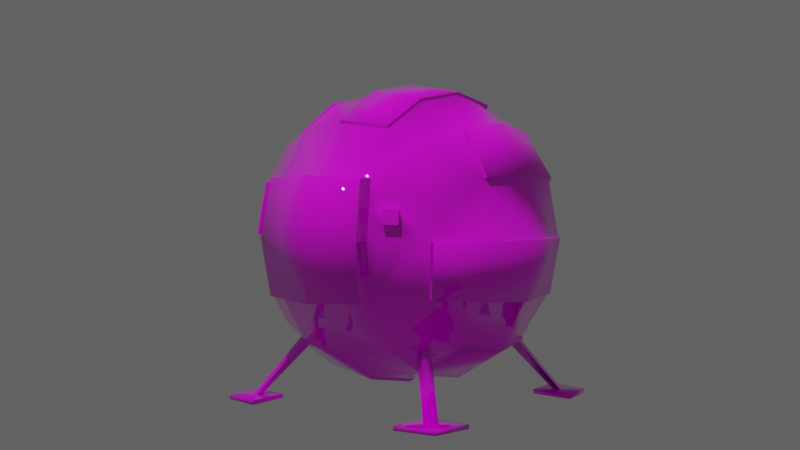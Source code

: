 # Source: airlock.blend  (saved by Blender 2.93.21; exported with 4.5.12 LTS)
import bpy
from mathutils import Matrix  # noqa: F401  (used for matrix-valued properties, if any)

bpy.ops.wm.read_factory_settings(use_empty=True)
scene = bpy.context.scene
scene.name = 'Scene'

# ---- collections
col_collection = bpy.data.collections.new('Collection'); scene.collection.children.link(col_collection)

# ---- images (referenced by path relative to the original .blend; pixels are not part of the script)
import os
ASSET_DIR = os.environ.get("B2B_ASSET_DIR", "")  # directory of the original .blend (textures are referenced by path, not embedded)
HERE = os.path.dirname(os.path.abspath(__file__))  # packed textures are extracted next to this script under _unpacked/

def load_image(name, relpath, width, height, colorspace="sRGB"):
    """Load a texture the original file referenced (path relative to the .blend, or extracted next to this script)."""
    p = next((c for c in (os.path.join(HERE, relpath), os.path.join(ASSET_DIR, relpath)) if relpath and os.path.exists(c)), "")
    if p:
        img = bpy.data.images.load(p, check_existing=True)
        img.name = name
    else:  # same state as the original file: an image datablock whose file is absent (Cycles renders it pink)
        img = bpy.data.images.new(name, width, height)
        img.source = "FILE"
        img.filepath = "//" + (relpath or name)
    img.colorspace_settings.name = colorspace
    return img
img_airlock = load_image('Airlock', 'Airlock.png', 1024, 1024, 'sRGB')
img_airlock_shine_png = load_image('Airlock-shine.png', 'Airlock-shine.png', 1024, 1024, 'sRGB')
img_airlock_normal_png = load_image('Airlock-normal.png', 'Airlock-normal.png', 1024, 1024, 'sRGB')

# ---- materials (node trees are filled in below, after node groups)
mat_material = bpy.data.materials.new('Material')
mat_material.alpha_threshold = 0.0
mat_material.use_transparent_shadow = False
mat_material.line_color = (0.0, 0.0, 0.0, 1.0)

# ---- material node trees
mat_material.use_nodes = True; mat_material.node_tree.nodes.clear()
_N = mat_material.node_tree.nodes; _L = mat_material.node_tree.links
n0 = _N.new('ShaderNodeTexImage'); n0.name = 'Image Texture'; n0.location = (-418, 428)
n0.image = img_airlock
n1 = _N.new('ShaderNodeTexImage'); n1.name = 'Image Texture.003'; n1.location = (-700, 195)
n1.image = img_airlock_shine_png
n2 = _N.new('ShaderNodeOutputMaterial'); n2.name = 'Material Output'; n2.location = (859, 396)
n3 = _N.new('ShaderNodeBsdfPrincipled'); n3.name = 'Principled BSDF'; n3.location = (569, 396)
n3.distribution = 'GGX'
n3.subsurface_method = 'BURLEY'
n3.inputs[3].default_value = 1.45
n3.inputs[27].default_value = (0.0, 0.0, 0.0, 1.0)
n3.inputs[28].default_value = 1.0
n4 = _N.new('ShaderNodeNormalMap'); n4.name = 'Normal Map'; n4.location = (374, -237)
n4.inputs[0].default_value = 0.1
n5 = _N.new('ShaderNodeTexImage'); n5.name = 'Image Texture.004'; n5.location = (68, -142)
n5.image = img_airlock_normal_png
n6 = _N.new('ShaderNodeVectorMath'); n6.name = 'Vector Math.001'; n6.location = (-65, 238)
n6.operation = 'MULTIPLY'
n6.inputs[1].default_value = (-0.2, -0.2, -0.2)
n7 = _N.new('ShaderNodeVectorMath'); n7.name = 'Vector Math'; n7.location = (-248, 0)
n7.operation = 'MULTIPLY'
n7.inputs[1].default_value = (1.0, 1.0, 1.0)
_L.new(n3.outputs[0], n2.inputs[0])
_L.new(n0.outputs[0], n3.inputs[0])
_L.new(n5.outputs[0], n4.inputs[1])
_L.new(n4.outputs[0], n3.inputs[5])
_L.new(n1.outputs[0], n7.inputs[0])
_L.new(n1.outputs[0], n6.inputs[0])
_L.new(n7.outputs[0], n3.inputs[13])
_L.new(n6.outputs[0], n3.inputs[2])
n2.is_active_output = True

# ---- world
world_world = bpy.data.worlds.new('World'); scene.world = world_world
world_world.use_nodes = True; world_world.node_tree.nodes.clear()
_N = world_world.node_tree.nodes; _L = world_world.node_tree.links
n0 = _N.new('ShaderNodeOutputWorld'); n0.name = 'World Output'; n0.location = (300, 300)
n1 = _N.new('ShaderNodeBackground'); n1.name = 'Background'; n1.location = (10, 300)
n1.inputs[0].default_value = (0.0985, 0.0985, 0.0985, 1.0)
_L.new(n1.outputs[0], n0.inputs[0])
n0.is_active_output = True
world_world.color = (0.05088, 0.05088, 0.05088)
world_world.use_sun_shadow = False
world_world.sun_shadow_jitter_overblur = 0.0

# ---- cameras
cam_camera = bpy.data.cameras.new('Camera')
cam_camera.clip_end = 100.0
cam_camera.ortho_scale = 7.314

# ---- lights
light_light = bpy.data.lights.new('Light', 'POINT')
light_light.transmission_factor = 0.0
light_light.energy = 1000.0
light_light.shadow_soft_size = 0.1
light_light.shadow_maximum_resolution = 0.006
light_light.use_absolute_resolution = True

# ---- meshes
me_cube = bpy.data.meshes.new('Cube')
me_cube.from_pydata([(0.5899, 0.5899, 0.5899), (0.5899, 0.5899, -0.5899), (0.5899, -0.5899, 0.5899), (0.5899, -0.5899, -0.5899), (-0.5899, 0.5899, 0.5899), (-0.5899, 0.5899, -0.5899), (-0.5899, -0.5899, 0.5899), (-0.5899, -0.5899, -0.5899), (-0.676, 0.35, -0.676), (-0.7192, 3.725e-09, -0.7192), (-0.676, -0.35, -0.676), (0.35, 0.676, -0.676), (3.725e-09, 0.7192, -0.7192), (-0.35, 0.676, -0.676), (0.676, 0.676, 0.35), (0.7192, 0.7192, 1.863e-09), (0.676, 0.676, -0.35), (-0.676, -0.676, -0.35), (-0.7192, -0.7192, 1.863e-09), (-0.676, -0.676, 0.35), (0.676, -0.676, 0.35), (0.7192, -0.7192, 1.863e-09), (0.676, -0.676, -0.35), (-0.676, 0.676, 0.35), (-0.7192, 0.7192, 1.863e-09), (-0.676, 0.676, -0.35), (0.35, -0.676, 0.676), (-2.794e-09, -0.7192, 0.7192), (-0.35, -0.676, 0.676), (0.676, 0.35, 0.676), (0.7192, -3.725e-09, 0.7192), (0.676, -0.35, 0.676), (-0.35, -0.676, -0.676), (0.0, -0.7192, -0.7192), (0.35, -0.676, -0.676), (-0.676, -0.35, 0.676), (-0.7192, 3.725e-09, 0.7192), (-0.676, 0.35, 0.676), (-0.35, 0.676, 0.676), (1.863e-09, 0.7192, 0.7192), (0.35, 0.676, 0.676), (0.676, -0.35, -0.676), (0.7192, 9.313e-10, -0.7192), (0.676, 0.35, -0.676), (0.373, 0.373, 0.8601), (8.382e-09, 0.3931, 0.9224), (-0.373, 0.373, 0.8601), (0.3931, -1.304e-08, 0.9224), (0.0, 9.313e-10, 0.9905), (-0.3931, 5.588e-09, 0.9224), (0.373, -0.373, 0.8601), (-1.49e-08, -0.3931, 0.9224), (-0.373, -0.373, 0.8601), (0.373, -0.8601, -0.373), (0.3931, -0.9224, -8.382e-09), (0.373, -0.8601, 0.373), (-1.304e-08, -0.9224, -0.3931), (9.313e-10, -0.9905, 0.0), (5.588e-09, -0.9224, 0.3931), (-0.373, -0.8601, -0.373), (-0.3931, -0.9224, 1.49e-08), (-0.373, -0.8601, 0.373), (-0.8601, -0.373, -0.373), (-0.9224, -0.3931, -8.382e-09), (-0.8601, -0.373, 0.373), (-0.9224, 1.304e-08, -0.3931), (-0.9905, 6.519e-09, 0.0), (-0.9224, -5.588e-09, 0.3931), (-0.8601, 0.373, -0.373), (-0.9224, 0.3931, 1.49e-08), (-0.8601, 0.373, 0.373), (-0.373, 0.373, -0.8601), (2.794e-09, 0.3931, -0.9224), (0.373, 0.373, -0.8601), (-0.3931, -1.676e-08, -0.9224), (1.49e-08, 9.313e-10, -0.9905), (0.3931, 5.588e-09, -0.9224), (-0.373, -0.373, -0.8601), (1.863e-08, -0.3931, -0.9224), (0.373, -0.373, -0.8601), (0.8601, 0.373, -0.373), (0.9224, 0.3931, -4.657e-09), (0.8601, 0.373, 0.373), (0.9224, -9.313e-09, -0.3931), (0.6796, -0.6953, 0.3535), (0.9224, 5.588e-09, 0.3931), (0.8601, -0.373, -0.373), (0.9224, -0.3931, 1.863e-08), (0.8601, -0.373, 0.373), (-0.373, 0.8601, -0.373), (-0.3931, 0.9224, -8.382e-09), (-0.373, 0.8601, 0.373), (9.313e-09, 0.9224, -0.3931), (6.519e-09, 0.9905, 0.0), (-5.588e-09, 0.9224, 0.3931), (0.373, 0.8601, -0.373), (0.3931, 0.9224, 1.49e-08), (0.373, 0.8601, 0.373), (0.9601, 0.373, -0.373), (1.022, 0.3931, 1.867e-09), (0.9601, 0.373, 0.373), (1.022, -1.545e-08, -0.3931), (1.09, -5.209e-09, 2.142e-08), (1.022, -5.519e-10, 0.3931), (0.9601, -0.373, -0.373), (1.022, -0.3931, 2.515e-08), (0.9601, -0.373, 0.373), (0.7228, -0.7385, 0.003532), (0.3967, -0.9418, 0.003532), (0.3766, -0.8794, 0.3766), (0.003631, -1.01, 0.003532), (0.003631, -0.9418, 0.3966), (-0.3894, -0.9418, 0.003532), (-0.3694, -0.8794, 0.3766), (0.3468, -0.6864, 0.6927), (-0.00323, -0.7296, 0.736), (-0.3532, -0.6864, 0.6927), (-0.5932, -0.6004, 0.6067), (-0.6792, -0.3604, 0.6927), (0.3698, -0.3835, 0.8769), (-0.00323, -0.4035, 0.9392), (-0.3762, -0.3835, 0.8769), (0.6796, 0.3535, 0.6953), (0.7228, 0.003532, 0.7385), (0.3766, 0.3766, 0.8794), (0.003631, 0.3966, 0.9418), (-0.3694, 0.3766, 0.8794), (0.3967, 0.003532, 0.9418), (0.003631, 0.003532, 1.01), (-0.3894, 0.003532, 0.9418), (-0.5932, 0.6067, 0.6004), (-0.6792, 0.6927, 0.3604), (-0.3532, 0.6927, 0.6864), (-0.00323, 0.736, 0.7296), (0.3468, 0.6927, 0.6864), (-0.3762, 0.8769, 0.3835), (-0.00323, 0.9392, 0.4035), (0.3698, 0.8769, 0.3835), (0.7228, 0.7385, -0.003532), (0.6796, 0.6953, -0.3535), (-0.3694, 0.8794, -0.3766), (-0.3894, 0.9418, -0.003532), (0.003631, 0.9418, -0.3966), (0.003631, 1.01, -0.003532), (0.3766, 0.8794, -0.3766), (0.3967, 0.9418, -0.003532), (0.3468, 0.6864, -0.6927), (-0.00323, 0.7296, -0.736), (-0.3532, 0.6864, -0.6927), (-0.3762, 0.3835, -0.8769), (-0.00323, 0.4035, -0.9392), (0.3698, 0.3835, -0.8769), (0.6796, -0.3535, -0.6953), (0.7228, -0.003532, -0.7385), (-0.3894, -0.003532, -0.9418), (0.003631, -0.003532, -1.01), (0.3967, -0.003532, -0.9418), (-0.3694, -0.3766, -0.8794), (0.003631, -0.3966, -0.9418), (0.3766, -0.3766, -0.8794), (-0.8239, -0.3931, -0.01722), (-0.7616, -0.373, 0.3558), (-0.892, 4.251e-09, -0.01722), (-0.8239, -7.856e-09, 0.3758), (-0.8239, 0.3931, -0.01722), (-0.7616, 0.373, 0.3558), (-0.9097, -0.5837, -1.084), (-0.8579, -0.8579, -1.084), (-0.5837, -0.9097, -1.084), (-0.6067, -0.6067, -1.084), (0.4724, -0.4724, -0.7324), (0.533, -0.4678, -0.6956), (0.5158, -0.5158, -0.6784), (0.4678, -0.533, -0.6956), (-0.5899, -0.5899, -0.5899), (-0.676, -0.676, -0.35), (-0.35, -0.676, -0.676), (0.0, -0.7192, -0.7192), (0.35, -0.676, -0.676), (0.373, -0.8601, -0.373), (-1.304e-08, -0.9224, -0.3931), (-0.373, -0.8601, -0.373), (-0.5932, -0.6067, -0.6004), (-0.6792, -0.6927, -0.3604), (-0.3532, -0.6927, -0.6864), (-0.00323, -0.736, -0.7296), (0.3468, -0.6927, -0.6864), (0.3698, -0.8769, -0.3835), (-0.00323, -0.9392, -0.4035), (-0.3762, -0.8769, -0.3835), (0.7494, -0.7494, -1.076), (0.7667, -0.7015, -1.076), (0.7015, -0.7667, -1.076), (0.7061, -0.7061, -1.076), (0.8646, -0.856, -1.075), (0.9063, -0.5865, -1.076), (0.5865, -0.9063, -1.076), (0.609, -0.609, -1.076), (0.8646, -0.856, -1.106), (0.9063, -0.5865, -1.106), (0.5865, -0.9063, -1.106), (0.609, -0.609, -1.106), (-0.4724, -0.4724, -0.7324), (-0.533, -0.4678, -0.6956), (-0.5158, -0.5158, -0.6784), (-0.4678, -0.533, -0.6956), (-0.7494, -0.7494, -1.076), (-0.7667, -0.7015, -1.076), (-0.7015, -0.7667, -1.076), (-0.7061, -0.7061, -1.076), (-0.856, -0.856, -1.075), (-0.9063, -0.5865, -1.076), (-0.5865, -0.9063, -1.076), (-0.609, -0.609, -1.076), (-0.856, -0.856, -1.106), (-0.9063, -0.5865, -1.106), (-0.5865, -0.9063, -1.106), (-0.609, -0.609, -1.106), (0.5899, 0.5899, -0.5899), (-0.5899, 0.5899, -0.5899), (-0.676, 0.35, -0.676), (-0.35, 0.676, -0.676), (0.35, 0.676, -0.676), (0.676, 0.35, -0.676), (-0.373, 0.373, -0.8601), (0.373, 0.373, -0.8601), (0.4724, 0.4724, -0.7324), (0.533, 0.4678, -0.6956), (0.5158, 0.5158, -0.6784), (0.4678, 0.533, -0.6956), (-0.5899, 0.5899, -0.5899), (-0.35, 0.676, -0.676), (0.7494, 0.7494, -1.076), (0.7667, 0.7015, -1.076), (0.7015, 0.7667, -1.076), (0.7061, 0.7061, -1.076), (0.8646, 0.8646, -1.075), (0.9063, 0.5865, -1.076), (0.5865, 0.9063, -1.076), (0.609, 0.609, -1.076), (0.8646, 0.8646, -1.106), (0.9063, 0.5865, -1.106), (0.5865, 0.9063, -1.106), (0.609, 0.609, -1.106), (-0.4724, 0.4724, -0.7324), (-0.533, 0.4678, -0.6956), (-0.5158, 0.5158, -0.6784), (-0.4678, 0.533, -0.6956), (-0.7494, 0.7494, -1.076), (-0.7667, 0.7015, -1.076), (-0.7015, 0.7667, -1.076), (-0.7061, 0.7061, -1.076), (-0.856, 0.8646, -1.075), (-0.9063, 0.5865, -1.076), (-0.5865, 0.9063, -1.076), (-0.609, 0.609, -1.076), (-0.856, 0.8646, -1.106), (-0.9063, 0.5865, -1.106), (-0.5865, 0.9063, -1.106), (-0.609, 0.609, -1.106), (0.6976, 0.6976, 0.175), (0.8913, 0.383, 0.1865), (0.8208, 0.5561, -1.397e-09), (0.768, 0.5245, 0.3615), (0.7944, 0.5403, 0.1808), (0.7084, 0.7084, 0.0875), (0.8757, 0.378, 0.2798), (0.8716, 0.4746, -3.027e-09), (0.8141, 0.4488, 0.3673), (0.6868, 0.6868, 0.2625), (0.9069, 0.388, 0.09325), (0.77, 0.6377, 2.328e-10), (0.722, 0.6002, 0.3558), (0.8429, 0.4617, 0.1836), (0.746, 0.619, 0.1779), (0.8076, 0.5482, 0.09038), (0.7812, 0.5324, 0.2711), (0.734, 0.6096, 0.2668), (0.758, 0.6283, 0.08894), (0.8572, 0.4681, 0.09182), (0.8285, 0.4552, 0.2754), (0.8363, 0.5664, 0.1891), (0.8847, 0.4877, 0.192), (0.8495, 0.5743, 0.09877), (0.8991, 0.4942, 0.1002)], [], [(47, 30, 123, 127), (46, 49, 129, 126), (47, 48, 51, 50), (48, 49, 52, 51), (0, 40, 44, 29), (40, 39, 45, 44), (39, 38, 46, 45), (38, 4, 37, 46), (46, 37, 36, 49), (49, 36, 35, 52), (28, 27, 115, 116), (51, 52, 121, 120), (52, 35, 118, 121), (31, 50, 26, 2), (30, 47, 50, 31), (49, 48, 128, 129), (53, 54, 57, 56), (61, 60, 112, 113), (56, 57, 60, 59), (54, 21, 107, 108), (3, 22, 53, 34), (22, 21, 54, 53), (55, 58, 111, 109), (20, 2, 26, 55), (55, 26, 27, 58), (58, 27, 28, 61), (61, 28, 6, 19), (60, 61, 19, 18), (59, 60, 18, 17), (34, 53, 179, 178), (32, 33, 177, 176), (56, 59, 181, 180), (62, 63, 66, 65), (67, 70, 165, 163), (65, 66, 69, 68), (70, 69, 164, 165), (7, 17, 62, 10), (17, 18, 63, 62), (18, 19, 64, 63), (19, 6, 35, 64), (64, 35, 36, 67), (67, 36, 37, 70), (70, 37, 4, 23), (69, 70, 23, 24), (68, 69, 24, 25), (8, 68, 25, 5), (9, 65, 68, 8), (10, 62, 65, 9), (71, 72, 75, 74), (72, 73, 76, 75), (76, 42, 153, 156), (77, 74, 154, 157), (11, 73, 151, 146), (13, 12, 147, 148), (72, 71, 149, 150), (73, 43, 42, 76), (79, 78, 158, 159), (41, 3, 172, 171), (78, 79, 34, 33), (77, 78, 33, 32), (9, 74, 77, 10), (8, 71, 74, 9), (87, 86, 104, 105), (81, 270, 261, 266, 82, 100, 99), (86, 83, 101, 104), (85, 88, 106, 103), (1, 16, 80, 43), (16, 15, 271, 262, 267, 81, 80), (280, 268, 82, 266), (14, 0, 29, 82, 268, 263, 272), (82, 29, 30, 85), (85, 30, 31, 88), (88, 31, 2, 20), (87, 88, 20, 21), (86, 87, 21, 22), (41, 86, 22, 3), (42, 83, 86, 41), (43, 80, 83, 42), (90, 93, 143, 141), (90, 91, 94, 93), (15, 16, 139, 138), (93, 94, 97, 96), (5, 25, 89, 13), (25, 24, 90, 89), (24, 23, 91, 90), (40, 97, 137, 134), (91, 23, 131, 135), (38, 39, 133, 132), (97, 40, 0, 14), (96, 97, 14, 269, 260, 265, 15), (95, 92, 142, 144), (11, 95, 16, 1), (12, 92, 95, 11), (13, 89, 92, 12), (98, 99, 102, 101), (99, 100, 103, 102), (101, 102, 105, 104), (102, 103, 106, 105), (82, 85, 103, 100), (83, 80, 98, 101), (88, 87, 105, 106), (80, 81, 99, 98), (108, 109, 111, 110), (110, 111, 113, 112), (107, 84, 109, 108), (21, 20, 84, 107), (58, 61, 113, 111), (20, 55, 109, 84), (57, 54, 108, 110), (60, 57, 110, 112), (121, 118, 117, 116), (120, 121, 116, 115), (119, 120, 115, 114), (26, 50, 119, 114), (6, 28, 116, 117), (50, 51, 120, 119), (27, 26, 114, 115), (35, 6, 117, 118), (124, 125, 128, 127), (125, 126, 129, 128), (122, 124, 127, 123), (44, 45, 125, 124), (48, 47, 127, 128), (30, 29, 122, 123), (29, 44, 124, 122), (45, 46, 126, 125), (131, 130, 132, 135), (135, 132, 133, 136), (136, 133, 134, 137), (23, 4, 130, 131), (39, 40, 134, 133), (94, 91, 135, 136), (4, 38, 132, 130), (97, 94, 136, 137), (140, 141, 143, 142), (142, 143, 145, 144), (144, 145, 138, 139), (96, 15, 138, 145), (93, 96, 145, 143), (92, 89, 140, 142), (89, 90, 141, 140), (16, 95, 144, 139), (148, 147, 150, 149), (147, 146, 151, 150), (73, 72, 150, 151), (71, 224, 221, 13, 148, 149), (12, 11, 146, 147), (154, 155, 158, 157), (155, 156, 159, 158), (156, 153, 152, 159), (74, 75, 155, 154), (78, 77, 157, 158), (41, 79, 159, 152), (75, 76, 156, 155), (42, 41, 152, 153), (160, 161, 163, 162), (162, 163, 165, 164), (66, 63, 160, 162), (63, 64, 161, 160), (69, 66, 162, 164), (64, 67, 163, 161), (166, 167, 168, 169), (204, 202, 205), (203, 202, 204), (79, 41, 171, 170), (34, 79, 170, 173), (170, 171, 191, 193), (3, 34, 173, 172), (179, 180, 188, 187), (181, 175, 183, 189), (174, 176, 184, 182), (17, 7, 174, 175), (33, 34, 178, 177), (7, 32, 176, 174), (53, 56, 180, 179), (59, 17, 175, 181), (184, 189, 183, 182), (185, 188, 189, 184), (186, 187, 188, 185), (176, 177, 185, 184), (175, 174, 182, 183), (178, 179, 187, 186), (180, 181, 189, 188), (177, 178, 186, 185), (193, 191, 195, 197), (171, 172, 190, 191), (172, 173, 192, 190), (173, 170, 193, 192), (194, 196, 200, 198), (191, 190, 194, 195), (190, 192, 196, 194), (192, 193, 197, 196), (199, 198, 200, 201), (196, 197, 201, 200), (197, 195, 199, 201), (195, 194, 198, 199), (202, 209, 207, 203), (209, 213, 211, 207), (203, 207, 206, 204), (204, 206, 208, 205), (205, 208, 209, 202), (210, 214, 216, 212), (207, 211, 210, 206), (206, 210, 212, 208), (208, 212, 213, 209), (215, 217, 216, 214), (212, 216, 217, 213), (213, 217, 215, 211), (211, 215, 214, 210), (10, 77, 202, 203), (10, 203, 204, 7), (32, 205, 202, 77), (7, 204, 205, 32, 176, 174), (223, 227, 228, 218), (246, 247, 244), (245, 246, 244), (225, 226, 227, 223), (222, 229, 226, 225), (226, 235, 233, 227), (218, 228, 229, 222), (235, 239, 237, 233), (227, 233, 232, 228), (228, 232, 234, 229), (229, 234, 235, 226), (236, 240, 242, 238), (233, 237, 236, 232), (232, 236, 238, 234), (234, 238, 239, 235), (241, 243, 242, 240), (238, 242, 243, 239), (239, 243, 241, 237), (237, 241, 240, 236), (244, 245, 249, 251), (251, 249, 253, 255), (245, 246, 248, 249), (246, 247, 250, 248), (247, 244, 251, 250), (252, 254, 258, 256), (249, 248, 252, 253), (248, 250, 254, 252), (250, 251, 255, 254), (257, 256, 258, 259), (254, 255, 259, 258), (255, 253, 257, 259), (253, 252, 256, 257), (220, 245, 244, 224), (220, 219, 246, 245), (221, 224, 244, 247), (219, 230, 231, 221, 247, 246), (279, 273, 261, 270), (278, 274, 264, 275), (277, 272, 263, 276), (274, 277, 276, 264), (260, 269, 277, 274), (269, 14, 272, 277), (271, 278, 275, 262), (15, 265, 278, 271), (265, 260, 274, 278), (267, 279, 270, 81), (262, 275, 279, 267), (273, 279, 284, 282), (273, 280, 266, 261), (264, 276, 280, 273), (276, 263, 268, 280), (283, 281, 282, 284), (275, 264, 281, 283), (279, 275, 283, 284), (264, 273, 282, 281)])
me_cube.polygons.foreach_set('use_smooth', [0, 0, 1, 1, 1, 1, 1, 1, 1, 1, 0, 0, 0, 1, 1, 0, 1, 0, 1, 0, 1, 1, 0, 1, 1, 1, 1, 1, 1, 1, 1, 1, 1, 0, 1, 0, 1, 1, 1, 1, 1, 1, 1, 1, 1, 1, 1, 1, 1, 1, 0, 0, 1, 1, 1, 1, 0, 1, 1, 1, 1, 1, 0, 0, 0, 0, 1, 1, 1, 1, 1, 1, 1, 1, 1, 1, 1, 1, 0, 1, 0, 1, 1, 1, 1, 0, 0, 0, 1, 1, 0, 1, 1, 1, 1, 1, 1, 1, 0, 0, 0, 0, 1, 1, 1, 0, 0, 0, 0, 0, 1, 1, 1, 0, 0, 0, 0, 0, 1, 1, 1, 0, 0, 0, 0, 0, 1, 1, 1, 0, 0, 0, 0, 0, 1, 1, 1, 0, 0, 0, 0, 0, 1, 1, 1, 1, 1, 1, 1, 1, 0, 0, 0, 0, 0, 1, 1, 0, 0, 0, 0, 1, 0, 0, 0, 1, 0, 1, 0, 0, 0, 1, 1, 1, 1, 1, 1, 1, 1, 0, 0, 0, 0, 0, 0, 1, 1, 1, 1, 1, 1, 1, 0, 1, 0, 1, 0, 0, 1, 1, 1, 1, 1, 1, 1, 0, 1, 0, 1, 0, 0, 0, 0, 1, 0, 0, 0, 1, 0, 1, 0, 1, 1, 1, 1, 1, 1, 1, 0, 1, 0, 1, 0, 0, 1, 1, 1, 1, 1, 1, 1, 0, 1, 0, 1, 0, 0, 0, 0, 1, 1, 1, 1, 1, 1, 1, 1, 1, 1, 1, 0, 1, 1, 1, 0, 0, 0, 0])
_uv = me_cube.uv_layers.new(name='UVMap')
_uv.uv.foreach_set('vector', [0.1275, 0.6317, 0.1955, 0.5988, 0.1938, 0.6031, 0.1294, 0.6359, 0.07404, 0.7944, 0.02206, 0.7523, 0.02658, 0.7514, 0.0749, 0.7898, 0.1164, 0.578, 0.03696, 0.548, 0.06921, 0.4696, 0.143, 0.502, 0.06751, 0.2554, 0.1311, 0.2057, 0.1692, 0.2643, 0.1211, 0.3158, 0.222, 0.6914, 0.2244, 0.7278, 0.1768, 0.6975, 0.2088, 0.6494, 0.2244, 0.7278, 0.2011, 0.7796, 0.1309, 0.7544, 0.1768, 0.6975, 0.2011, 0.7796, 0.1917, 0.8466, 0.1162, 0.8346, 0.1309, 0.7544, 0.1277, 0.06332, 0.1774, 0.07793, 0.1842, 0.1262, 0.1195, 0.1312, 0.1195, 0.1312, 0.1842, 0.1262, 0.1965, 0.1846, 0.1311, 0.2057, 0.1311, 0.2057, 0.1965, 0.1846, 0.2166, 0.2372, 0.1692, 0.2643, 0.2142, 0.3236, 0.2099, 0.375, 0.2036, 0.3704, 0.2105, 0.321, 0.1211, 0.3158, 0.1692, 0.2643, 0.171, 0.2675, 0.1249, 0.3176, 0.1692, 0.2643, 0.2166, 0.2372, 0.2156, 0.2406, 0.171, 0.2675, 0.206, 0.532, 0.143, 0.502, 0.1914, 0.4432, 0.2204, 0.4877, 0.1955, 0.5988, 0.1164, 0.578, 0.143, 0.502, 0.206, 0.532, 0.02206, 0.7523, 0.06547, 0.6899, 0.06927, 0.6921, 0.02658, 0.7514, 0.3772, 0.4375, 0.3208, 0.4313, 0.3208, 0.3761, 0.3772, 0.3825, 0.2662, 0.3237, 0.3208, 0.324, 0.3174, 0.3263, 0.2703, 0.3258, 0.3772, 0.3825, 0.3208, 0.3761, 0.3208, 0.324, 0.3772, 0.3269, 0.3208, 0.4313, 0.3208, 0.4822, 0.3174, 0.4798, 0.3174, 0.4307, 0.4026, 0.4876, 0.3772, 0.4865, 0.3772, 0.4375, 0.4214, 0.4494, 0.3772, 0.4865, 0.3208, 0.4822, 0.3208, 0.4313, 0.3772, 0.4375, 0.2662, 0.4335, 0.2662, 0.3756, 0.2703, 0.3768, 0.2709, 0.4328, 0.2662, 0.4856, 0.2204, 0.4877, 0.1914, 0.4432, 0.2662, 0.4335, 0.2662, 0.4335, 0.1914, 0.4432, 0.2099, 0.375, 0.2662, 0.3756, 0.2662, 0.3756, 0.2099, 0.375, 0.2142, 0.3236, 0.2662, 0.3237, 0.2662, 0.3237, 0.2142, 0.3236, 0.235, 0.2711, 0.2662, 0.2723, 0.3208, 0.324, 0.2662, 0.3237, 0.2662, 0.2723, 0.3208, 0.2702, 0.3772, 0.3269, 0.3208, 0.324, 0.3208, 0.2702, 0.3772, 0.2761, 0.4214, 0.4494, 0.3772, 0.4375, 0.382, 0.436, 0.4209, 0.4484, 0.4517, 0.3219, 0.4534, 0.3935, 0.4524, 0.3933, 0.4508, 0.3218, 0.3772, 0.3825, 0.3772, 0.3269, 0.3826, 0.3262, 0.3808, 0.3817, 0.3772, 0.2163, 0.3208, 0.2163, 0.3208, 0.163, 0.3772, 0.1516, 0.2662, 0.163, 0.2662, 0.09726, 0.2733, 0.104, 0.2726, 0.1622, 0.3772, 0.1516, 0.3208, 0.163, 0.3208, 0.09726, 0.3772, 0.09726, 0.2662, 0.09726, 0.3208, 0.09726, 0.3151, 0.1048, 0.2733, 0.104, 0.4217, 0.2782, 0.3772, 0.2761, 0.3772, 0.2163, 0.4463, 0.229, 0.3772, 0.2761, 0.3208, 0.2702, 0.3208, 0.2163, 0.3772, 0.2163, 0.3208, 0.2702, 0.2662, 0.2723, 0.2662, 0.2163, 0.3208, 0.2163, 0.2662, 0.2723, 0.235, 0.2711, 0.2166, 0.2372, 0.2662, 0.2163, 0.2662, 0.2163, 0.2166, 0.2372, 0.1965, 0.1846, 0.2662, 0.163, 0.2662, 0.163, 0.1965, 0.1846, 0.1842, 0.1262, 0.2662, 0.09726, 0.2662, 0.09726, 0.1842, 0.1262, 0.1774, 0.07793, 0.2662, 0.05219, 0.3208, 0.09726, 0.2662, 0.09726, 0.2662, 0.05219, 0.3208, 0.01941, 0.3772, 0.09726, 0.3208, 0.09726, 0.3208, 0.01941, 0.3772, 0.00379, 0.4573, 0.06584, 0.3772, 0.09726, 0.3772, 0.00379, 0.4307, 0.004899, 0.4703, 0.1529, 0.3772, 0.1516, 0.3772, 0.09726, 0.4573, 0.06584, 0.4463, 0.229, 0.3772, 0.2163, 0.3772, 0.1516, 0.4703, 0.1529, 0.4949, 0.8853, 0.5478, 0.83, 0.6047, 0.8871, 0.546, 0.9424, 0.5394, 0.7205, 0.4755, 0.6768, 0.5115, 0.6109, 0.5822, 0.6515, 0.5052, 0.5605, 0.4377, 0.5838, 0.4398, 0.5799, 0.5041, 0.5562, 0.5125, 0.2733, 0.5646, 0.1947, 0.5662, 0.2008, 0.5187, 0.2745, 0.4338, 0.7207, 0.4755, 0.6768, 0.476, 0.681, 0.4378, 0.7223, 0.4486, 0.8555, 0.4536, 0.7868, 0.4585, 0.7871, 0.4525, 0.8535, 0.5478, 0.83, 0.4949, 0.8853, 0.494, 0.8813, 0.544, 0.8264, 0.4755, 0.6768, 0.4238, 0.6464, 0.4377, 0.5838, 0.5115, 0.6109, 0.466, 0.4888, 0.5174, 0.4368, 0.52, 0.4394, 0.4691, 0.4912, 0.4202, 0.5258, 0.4026, 0.4876, 0.4227, 0.4879, 0.4268, 0.495, 0.5174, 0.4368, 0.466, 0.4888, 0.4214, 0.4494, 0.4534, 0.3935, 0.5125, 0.2733, 0.5621, 0.3658, 0.4534, 0.3935, 0.4517, 0.3219, 0.4703, 0.1529, 0.5646, 0.1947, 0.5125, 0.2733, 0.4463, 0.229, 0.4426, 0.9345, 0.4949, 0.8853, 0.546, 0.9424, 0.486, 0.9917, 0.3208, 0.5356, 0.3772, 0.5356, 0.3595, 0.5468, 0.3208, 0.5468, 0.3208, 0.6414, 0.3022, 0.6414, 0.2823, 0.6414, 0.2711, 0.6414, 0.2662, 0.6414, 0.266, 0.63, 0.3208, 0.63, 0.3772, 0.5356, 0.3772, 0.5905, 0.3595, 0.5905, 0.3595, 0.5468, 0.2582, 0.5908, 0.2662, 0.5356, 0.266, 0.5468, 0.266, 0.5905, 0.4083, 0.6843, 0.3772, 0.6886, 0.3772, 0.641, 0.4238, 0.6464, 0.3772, 0.6886, 0.3204, 0.6908, 0.3213, 0.6804, 0.3208, 0.6697, 0.3213, 0.6542, 0.3204, 0.6414, 0.3772, 0.641, 0.275, 0.654, 0.2694, 0.654, 0.2662, 0.6414, 0.2711, 0.6414, 0.266, 0.6908, 0.222, 0.6914, 0.2088, 0.6494, 0.2657, 0.6414, 0.2657, 0.6578, 0.2657, 0.6708, 0.2657, 0.6838, 0.2662, 0.6414, 0.2088, 0.6494, 0.1955, 0.5988, 0.2582, 0.5908, 0.2582, 0.5908, 0.1955, 0.5988, 0.206, 0.532, 0.2662, 0.5356, 0.2662, 0.5356, 0.206, 0.532, 0.2204, 0.4877, 0.2662, 0.4856, 0.3208, 0.5356, 0.2662, 0.5356, 0.2662, 0.4856, 0.3208, 0.4822, 0.3772, 0.5356, 0.3208, 0.5356, 0.3208, 0.4822, 0.3772, 0.4865, 0.4202, 0.5258, 0.3772, 0.5356, 0.3772, 0.4865, 0.4026, 0.4876, 0.4377, 0.5838, 0.3772, 0.5905, 0.3772, 0.5356, 0.4202, 0.5258, 0.4238, 0.6464, 0.3772, 0.641, 0.3772, 0.5905, 0.4377, 0.5838, 0.3208, 0.849, 0.3208, 0.7934, 0.3257, 0.7952, 0.3253, 0.8457, 0.3208, 0.849, 0.2662, 0.8524, 0.2662, 0.793, 0.3208, 0.7934, 0.3196, 0.6908, 0.3772, 0.6886, 0.3766, 0.6918, 0.3257, 0.6954, 0.3208, 0.7934, 0.2662, 0.793, 0.2662, 0.7387, 0.3208, 0.7387, 0.4356, 0.9036, 0.3772, 0.9143, 0.3772, 0.8506, 0.4486, 0.8555, 0.3772, 0.9143, 0.3208, 0.915, 0.3208, 0.849, 0.3772, 0.8506, 0.3208, 0.915, 0.2662, 0.909, 0.2662, 0.8524, 0.3208, 0.849, 0.2244, 0.7278, 0.2662, 0.7387, 0.262, 0.7424, 0.2257, 0.7316, 0.2662, 0.8524, 0.2662, 0.909, 0.2624, 0.9054, 0.261, 0.8502, 0.1917, 0.8466, 0.2011, 0.7796, 0.2046, 0.7812, 0.1957, 0.8456, 0.2662, 0.7387, 0.2244, 0.7278, 0.222, 0.6914, 0.266, 0.6908, 0.3208, 0.7387, 0.2662, 0.7387, 0.266, 0.6908, 0.2784, 0.6908, 0.291, 0.6908, 0.3071, 0.6908, 0.3196, 0.6908, 0.3772, 0.737, 0.3772, 0.7935, 0.3766, 0.7929, 0.3766, 0.7382, 0.4338, 0.7207, 0.3772, 0.737, 0.3772, 0.6886, 0.4083, 0.6843, 0.4536, 0.7868, 0.3772, 0.7935, 0.3772, 0.737, 0.4338, 0.7207, 0.4486, 0.8555, 0.3772, 0.8506, 0.3772, 0.7935, 0.4536, 0.7868, 0.3595, 0.63, 0.3208, 0.63, 0.3208, 0.5905, 0.3595, 0.5905, 0.3208, 0.63, 0.266, 0.63, 0.266, 0.5905, 0.3208, 0.5905, 0.3595, 0.5905, 0.3208, 0.5905, 0.3208, 0.5468, 0.3595, 0.5468, 0.3208, 0.5905, 0.266, 0.5905, 0.266, 0.5468, 0.3208, 0.5468, 0.2662, 0.6414, 0.2582, 0.5908, 0.266, 0.5905, 0.266, 0.63, 0.3772, 0.5905, 0.3772, 0.641, 0.3595, 0.63, 0.3595, 0.5905, 0.2662, 0.5356, 0.3208, 0.5356, 0.3208, 0.5468, 0.266, 0.5468, 0.3772, 0.641, 0.3208, 0.6414, 0.3208, 0.63, 0.3595, 0.63, 0.3174, 0.4307, 0.2709, 0.4328, 0.2703, 0.3768, 0.3174, 0.3767, 0.3174, 0.3767, 0.2703, 0.3768, 0.2703, 0.3258, 0.3174, 0.3263, 0.3174, 0.4798, 0.2704, 0.481, 0.2709, 0.4328, 0.3174, 0.4307, 0.3208, 0.4822, 0.2662, 0.4856, 0.2704, 0.481, 0.3174, 0.4798, 0.2662, 0.3756, 0.2662, 0.3237, 0.2703, 0.3258, 0.2703, 0.3768, 0.2662, 0.4856, 0.2662, 0.4335, 0.2709, 0.4328, 0.2704, 0.481, 0.3208, 0.3761, 0.3208, 0.4313, 0.3174, 0.4307, 0.3174, 0.3767, 0.3208, 0.324, 0.3208, 0.3761, 0.3174, 0.3767, 0.3174, 0.3263, 0.171, 0.2675, 0.2156, 0.2406, 0.2316, 0.2719, 0.2105, 0.321, 0.1249, 0.3176, 0.171, 0.2675, 0.2105, 0.321, 0.2036, 0.3704, 0.09369, 0.3757, 0.1249, 0.3176, 0.2036, 0.3704, 0.1416, 0.4039, 0.1415, 0.4086, 0.08948, 0.3771, 0.09369, 0.3757, 0.1416, 0.4039, 0.235, 0.2711, 0.2142, 0.3236, 0.2105, 0.321, 0.2316, 0.2719, 0.08948, 0.3771, 0.1211, 0.3158, 0.1249, 0.3176, 0.09369, 0.3757, 0.2099, 0.375, 0.1415, 0.4086, 0.1416, 0.4039, 0.2036, 0.3704, 0.2166, 0.2372, 0.235, 0.2711, 0.2316, 0.2719, 0.2156, 0.2406, 0.1735, 0.6954, 0.1288, 0.7509, 0.06927, 0.6921, 0.1294, 0.6359, 0.1288, 0.7509, 0.0749, 0.7898, 0.02658, 0.7514, 0.06927, 0.6921, 0.204, 0.6479, 0.1735, 0.6954, 0.1294, 0.6359, 0.1938, 0.6031, 0.1768, 0.6975, 0.1309, 0.7544, 0.1288, 0.7509, 0.1735, 0.6954, 0.06547, 0.6899, 0.1275, 0.6317, 0.1294, 0.6359, 0.06927, 0.6921, 0.1955, 0.5988, 0.2088, 0.6494, 0.204, 0.6479, 0.1938, 0.6031, 0.2088, 0.6494, 0.1768, 0.6975, 0.1735, 0.6954, 0.204, 0.6479, 0.1309, 0.7544, 0.07404, 0.7944, 0.0749, 0.7898, 0.1288, 0.7509, 0.2624, 0.9054, 0.2092, 0.8928, 0.1957, 0.8456, 0.261, 0.8502, 0.261, 0.8502, 0.1957, 0.8456, 0.2046, 0.7812, 0.2615, 0.7926, 0.2615, 0.7926, 0.2046, 0.7812, 0.2257, 0.7316, 0.262, 0.7424, 0.2662, 0.909, 0.2067, 0.8967, 0.2092, 0.8928, 0.2624, 0.9054, 0.2011, 0.7796, 0.2244, 0.7278, 0.2257, 0.7316, 0.2046, 0.7812, 0.2662, 0.793, 0.2662, 0.8524, 0.261, 0.8502, 0.2615, 0.7926, 0.2067, 0.8967, 0.1917, 0.8466, 0.1957, 0.8456, 0.2092, 0.8928, 0.2662, 0.7387, 0.2662, 0.793, 0.2615, 0.7926, 0.262, 0.7424, 0.3766, 0.847, 0.3253, 0.8457, 0.3257, 0.7952, 0.3766, 0.7929, 0.3766, 0.7929, 0.3257, 0.7952, 0.3257, 0.7387, 0.3766, 0.7382, 0.3766, 0.7382, 0.3257, 0.7387, 0.3257, 0.6954, 0.3766, 0.6918, 0.3208, 0.7387, 0.3196, 0.6908, 0.3257, 0.6954, 0.3257, 0.7387, 0.3208, 0.7934, 0.3208, 0.7387, 0.3257, 0.7387, 0.3257, 0.7952, 0.3772, 0.7935, 0.3772, 0.8506, 0.3766, 0.847, 0.3766, 0.7929, 0.3772, 0.8506, 0.3208, 0.849, 0.3253, 0.8457, 0.3766, 0.847, 0.3772, 0.6886, 0.3772, 0.737, 0.3766, 0.7382, 0.3766, 0.6918, 0.4525, 0.8535, 0.4585, 0.7871, 0.544, 0.8264, 0.494, 0.8813, 0.4585, 0.7871, 0.4378, 0.7223, 0.476, 0.681, 0.538, 0.7254, 0.4755, 0.6768, 0.5394, 0.7205, 0.538, 0.7254, 0.476, 0.681, 0.4949, 0.8853, 0.4948, 0.8853, 0.4495, 0.8574, 0.4486, 0.8555, 0.4525, 0.8535, 0.494, 0.8813, 0.4536, 0.7868, 0.4338, 0.7207, 0.4378, 0.7223, 0.4585, 0.7871, 0.5662, 0.2008, 0.671, 0.2574, 0.5688, 0.3648, 0.5187, 0.2745, 0.5801, 0.5151, 0.5041, 0.5562, 0.4691, 0.4912, 0.52, 0.4394, 0.5041, 0.5562, 0.4398, 0.5799, 0.4244, 0.5262, 0.4691, 0.4912, 0.5646, 0.1947, 0.672, 0.2499, 0.671, 0.2574, 0.5662, 0.2008, 0.5621, 0.3658, 0.5125, 0.2733, 0.5187, 0.2745, 0.5688, 0.3648, 0.4202, 0.5258, 0.466, 0.4888, 0.4691, 0.4912, 0.4244, 0.5262, 0.5822, 0.5189, 0.5052, 0.5605, 0.5041, 0.5562, 0.5801, 0.5151, 0.4377, 0.5838, 0.4202, 0.5258, 0.4244, 0.5262, 0.4398, 0.5799, 0.3143, 0.2104, 0.2726, 0.2096, 0.2726, 0.1622, 0.3143, 0.163, 0.3143, 0.163, 0.2726, 0.1622, 0.2733, 0.104, 0.3151, 0.1048, 0.3208, 0.163, 0.3208, 0.2163, 0.3143, 0.2104, 0.3143, 0.163, 0.3208, 0.2163, 0.2662, 0.2163, 0.2726, 0.2096, 0.3143, 0.2104, 0.3208, 0.09726, 0.3208, 0.163, 0.3143, 0.163, 0.3151, 0.1048, 0.2662, 0.2163, 0.2662, 0.163, 0.2726, 0.1622, 0.2726, 0.2096, 0.841, 0.5893, 0.7946, 0.5768, 0.7893, 0.5291, 0.841, 0.537, 0.7922, 0.603, 0.8014, 0.6137, 0.7893, 0.6118, 0.8014, 0.6015, 0.8014, 0.6137, 0.7922, 0.603, 0.466, 0.4888, 0.4202, 0.5258, 0.4268, 0.495, 0.4354, 0.4881, 0.4214, 0.4494, 0.466, 0.4888, 0.4354, 0.4881, 0.427, 0.4809, 0.9088, 0.02828, 0.9126, 0.02828, 0.9126, 0.2694, 0.9104, 0.2694, 0.4026, 0.4876, 0.4214, 0.4494, 0.427, 0.4809, 0.4227, 0.4879, 0.382, 0.436, 0.3808, 0.3817, 0.3841, 0.3812, 0.3844, 0.4337, 0.3826, 0.3262, 0.3814, 0.2768, 0.3834, 0.2796, 0.3856, 0.327, 0.4212, 0.2789, 0.4508, 0.3218, 0.447, 0.3238, 0.4201, 0.2823, 0.3772, 0.2761, 0.4217, 0.2782, 0.4212, 0.2789, 0.3814, 0.2768, 0.4534, 0.3935, 0.4214, 0.4494, 0.4209, 0.4484, 0.4524, 0.3933, 0.841, 0.657, 0.841, 0.5291, 0.8432, 0.5291, 0.8432, 0.657, 0.3772, 0.4375, 0.3772, 0.3825, 0.3808, 0.3817, 0.382, 0.436, 0.3772, 0.3269, 0.3772, 0.2761, 0.3814, 0.2768, 0.3826, 0.3262, 0.447, 0.3238, 0.3856, 0.327, 0.3834, 0.2796, 0.4201, 0.2823, 0.4484, 0.3916, 0.3841, 0.3812, 0.3856, 0.327, 0.447, 0.3238, 0.4197, 0.4445, 0.3844, 0.4337, 0.3841, 0.3812, 0.4484, 0.3916, 0.4508, 0.3218, 0.4524, 0.3933, 0.4484, 0.3916, 0.447, 0.3238, 0.3814, 0.2768, 0.4212, 0.2789, 0.4201, 0.2823, 0.3834, 0.2796, 0.4209, 0.4484, 0.382, 0.436, 0.3844, 0.4337, 0.4197, 0.4445, 0.3808, 0.3817, 0.3826, 0.3262, 0.3856, 0.327, 0.3841, 0.3812, 0.4524, 0.3933, 0.4209, 0.4484, 0.4197, 0.4445, 0.4484, 0.3916, 0.8279, 0.1649, 0.83, 0.1548, 0.8478, 0.1389, 0.8406, 0.1807, 0.9126, 0.02828, 0.9087, 0.02828, 0.9088, 0.2694, 0.9126, 0.2694, 0.9087, 0.02828, 0.905, 0.02828, 0.906, 0.2694, 0.9088, 0.2694, 0.905, 0.02828, 0.9088, 0.02828, 0.9104, 0.2694, 0.906, 0.2694, 0.807, 0.1375, 0.7976, 0.1788, 0.7893, 0.1851, 0.8029, 0.1322, 0.83, 0.1548, 0.8215, 0.1569, 0.807, 0.1375, 0.8478, 0.1389, 0.8215, 0.1569, 0.8176, 0.1648, 0.7976, 0.1788, 0.807, 0.1375, 0.8176, 0.1648, 0.8279, 0.1649, 0.8406, 0.1807, 0.7976, 0.1788, 0.8536, 0.2427, 0.8018, 0.2375, 0.7893, 0.1851, 0.8462, 0.1863, 0.7976, 0.1788, 0.8406, 0.1807, 0.8462, 0.1863, 0.7893, 0.1851, 0.8406, 0.1807, 0.8478, 0.1389, 0.8536, 0.133, 0.8462, 0.1863, 0.8478, 0.1389, 0.807, 0.1375, 0.8029, 0.1322, 0.8536, 0.133, 0.8717, 0.02828, 0.8736, 0.2694, 0.8714, 0.2694, 0.868, 0.02828, 0.8256, 0.3915, 0.8397, 0.4068, 0.7963, 0.4077, 0.815, 0.392, 0.868, 0.02828, 0.8714, 0.2694, 0.8753, 0.2694, 0.8719, 0.02828, 0.8719, 0.02828, 0.8753, 0.2694, 0.8781, 0.2694, 0.8755, 0.02828, 0.8755, 0.02828, 0.8781, 0.2694, 0.8736, 0.2694, 0.8717, 0.02828, 0.8018, 0.3659, 0.7971, 0.3608, 0.852, 0.3554, 0.8443, 0.3629, 0.815, 0.392, 0.7963, 0.4077, 0.8018, 0.3659, 0.8184, 0.3837, 0.8184, 0.3837, 0.8018, 0.3659, 0.8443, 0.3629, 0.827, 0.3809, 0.827, 0.3809, 0.8443, 0.3629, 0.8397, 0.4068, 0.8256, 0.3915, 0.7893, 0.4125, 0.8444, 0.4133, 0.852, 0.468, 0.8016, 0.4618, 0.8443, 0.3629, 0.852, 0.3554, 0.8444, 0.4133, 0.8397, 0.4068, 0.8397, 0.4068, 0.8444, 0.4133, 0.7893, 0.4125, 0.7963, 0.4077, 0.7963, 0.4077, 0.7893, 0.4125, 0.7971, 0.3608, 0.8018, 0.3659, 0.4463, 0.229, 0.5125, 0.2733, 0.4671, 0.2733, 0.4547, 0.2643, 0.4463, 0.229, 0.4547, 0.2643, 0.4496, 0.2739, 0.4217, 0.2782, 0.4517, 0.3219, 0.456, 0.2831, 0.4671, 0.2733, 0.5125, 0.2733, 0.4217, 0.2782, 0.4496, 0.2739, 0.456, 0.2831, 0.4517, 0.3219, 0.4509, 0.3217, 0.4217, 0.2782, 0.8496, 0.4758, 0.8285, 0.492, 0.8193, 0.4935, 0.804, 0.4756, 0.7922, 0.6, 0.7893, 0.5912, 0.8014, 0.5893, 0.8014, 0.6015, 0.7922, 0.6, 0.8014, 0.5893, 0.8496, 0.5291, 0.8285, 0.5042, 0.8285, 0.492, 0.8496, 0.4758, 0.7893, 0.5195, 0.8164, 0.5023, 0.8285, 0.5042, 0.8496, 0.5291, 0.8992, 0.02828, 0.9017, 0.2694, 0.8995, 0.2694, 0.8954, 0.02828, 0.804, 0.4756, 0.8193, 0.4935, 0.8164, 0.5023, 0.7893, 0.5195, 0.828, 0.09953, 0.8407, 0.08373, 0.848, 0.1256, 0.8301, 0.1096, 0.8954, 0.02828, 0.8995, 0.2694, 0.9033, 0.2694, 0.8993, 0.02828, 0.9156, 0.02865, 0.9195, 0.2538, 0.9222, 0.2551, 0.9188, 0.0285, 0.903, 0.02828, 0.9061, 0.2694, 0.9017, 0.2694, 0.8992, 0.02828, 0.8063, 0.1269, 0.8021, 0.1322, 0.7893, 0.07937, 0.7975, 0.08569, 0.8301, 0.1096, 0.848, 0.1256, 0.8063, 0.1269, 0.8216, 0.1075, 0.8216, 0.1075, 0.8063, 0.1269, 0.7975, 0.08569, 0.8177, 0.09973, 0.8177, 0.09973, 0.7975, 0.08569, 0.8407, 0.08373, 0.828, 0.09953, 0.8537, 0.0217, 0.8463, 0.07819, 0.7893, 0.07937, 0.8002, 0.02673, 0.7975, 0.08569, 0.7893, 0.07937, 0.8463, 0.07819, 0.8407, 0.08373, 0.8407, 0.08373, 0.8463, 0.07819, 0.8537, 0.1316, 0.848, 0.1256, 0.848, 0.1256, 0.8537, 0.1316, 0.8021, 0.1322, 0.8063, 0.1269, 0.8811, 0.02828, 0.8849, 0.02828, 0.8849, 0.2694, 0.8827, 0.2694, 0.8257, 0.3193, 0.8151, 0.3187, 0.7963, 0.3031, 0.8398, 0.3039, 0.8849, 0.02828, 0.881, 0.02828, 0.881, 0.2694, 0.8849, 0.2694, 0.881, 0.02828, 0.8773, 0.02828, 0.8782, 0.2694, 0.881, 0.2694, 0.8773, 0.02828, 0.8811, 0.02828, 0.8827, 0.2694, 0.8782, 0.2694, 0.8021, 0.3457, 0.8445, 0.348, 0.8521, 0.3554, 0.7974, 0.3509, 0.8151, 0.3187, 0.8185, 0.327, 0.8021, 0.3457, 0.7963, 0.3031, 0.8185, 0.327, 0.8271, 0.3298, 0.8445, 0.348, 0.8021, 0.3457, 0.8271, 0.3298, 0.8257, 0.3193, 0.8398, 0.3039, 0.8445, 0.348, 0.7893, 0.2982, 0.8018, 0.2473, 0.8521, 0.2427, 0.8445, 0.2974, 0.8445, 0.348, 0.8398, 0.3039, 0.8445, 0.2974, 0.8521, 0.3554, 0.8398, 0.3039, 0.7963, 0.3031, 0.7893, 0.2982, 0.8445, 0.2974, 0.7963, 0.3031, 0.8021, 0.3457, 0.7974, 0.3509, 0.7893, 0.2982, 0.4604, 0.9258, 0.4598, 0.8979, 0.4667, 0.8898, 0.4948, 0.8853, 0.4604, 0.9258, 0.4342, 0.8953, 0.4545, 0.8917, 0.4598, 0.8979, 0.4495, 0.8574, 0.4948, 0.8853, 0.4667, 0.8898, 0.4576, 0.8842, 0.4342, 0.8953, 0.4342, 0.8949, 0.449, 0.8575, 0.4495, 0.8574, 0.4576, 0.8842, 0.4545, 0.8917, 0.3022, 0.6544, 0.2828, 0.6544, 0.2823, 0.6414, 0.3022, 0.6414, 0.3073, 0.684, 0.291, 0.684, 0.2831, 0.6741, 0.3024, 0.6743, 0.2784, 0.684, 0.2659, 0.6838, 0.2697, 0.6734, 0.2745, 0.6741, 0.291, 0.684, 0.2784, 0.684, 0.2745, 0.6741, 0.2831, 0.6741, 0.291, 0.6908, 0.2784, 0.6908, 0.2784, 0.684, 0.291, 0.684, 0.2784, 0.6908, 0.266, 0.6908, 0.2659, 0.6838, 0.2784, 0.684, 0.3206, 0.6838, 0.3073, 0.684, 0.3024, 0.6743, 0.315, 0.6748, 0.3196, 0.6908, 0.3071, 0.6908, 0.3073, 0.684, 0.3206, 0.6838, 0.3071, 0.6908, 0.291, 0.6908, 0.291, 0.684, 0.3073, 0.684, 0.3157, 0.654, 0.3022, 0.6544, 0.3022, 0.6414, 0.3208, 0.6414, 0.315, 0.6748, 0.3024, 0.6743, 0.3022, 0.6544, 0.3157, 0.654, 0.2828, 0.6544, 0.3022, 0.6544, 0.2973, 0.6587, 0.2856, 0.6579, 0.2828, 0.6544, 0.275, 0.654, 0.2711, 0.6414, 0.2823, 0.6414, 0.2831, 0.6741, 0.2745, 0.6741, 0.275, 0.654, 0.2828, 0.6544, 0.2745, 0.6741, 0.2697, 0.6734, 0.2694, 0.654, 0.275, 0.654, 0.2985, 0.6709, 0.2868, 0.6703, 0.2856, 0.6579, 0.2973, 0.6587, 0.3024, 0.6743, 0.2831, 0.6741, 0.2868, 0.6703, 0.2985, 0.6709, 0.3022, 0.6544, 0.3024, 0.6743, 0.2985, 0.6709, 0.2973, 0.6587, 0.2831, 0.6741, 0.2828, 0.6544, 0.2856, 0.6579, 0.2868, 0.6703])
me_cube.materials.append(mat_material)
me_cube.use_remesh_preserve_volume = False
me_cube.use_remesh_preserve_attributes = False
me_cube.use_mirror_vertex_groups = False
me_cube.update()

# ---- objects
ob_cube = bpy.data.objects.new('Cube', me_cube)
ob_light = bpy.data.objects.new('Light', light_light)
ob_camera = bpy.data.objects.new('Camera', cam_camera)

# ---- transforms, parenting, visibility, modifiers, constraints
ob_cube.location = (0.0, 0.0, 1.0)
ob_cube.lock_rotations_4d = False
ob_cube.empty_display_type = 'ARROWS'
ob_cube.lineart.crease_threshold = 0.0
ob_light.location = (4.076, 1.005, 6.904)
ob_light.rotation_euler = (0.6503, 0.05522, 1.866)
ob_light.lock_rotations_4d = False
ob_light.empty_display_type = 'ARROWS'
ob_light.color = (0.0, 0.0, 0.0, 0.0)
ob_light.lineart.crease_threshold = 0.0
ob_camera.location = (5.938, 4.653, 1.353)
ob_camera.rotation_euler = (1.532, -0.003513, 2.245)
ob_camera.lock_rotations_4d = False
ob_camera.empty_display_type = 'ARROWS'
ob_camera.color = (0.0, 0.0, 0.0, 0.0)
ob_camera.display_type = 'WIRE'
ob_camera.lineart.crease_threshold = 0.0

# ---- collection membership
col_collection.objects.link(ob_cube)
col_collection.objects.link(ob_light)
col_collection.objects.link(ob_camera)

# ---- scene / render settings (as saved in the file)
scene.camera = ob_camera
scene.frame_start = 1; scene.frame_end = 250; scene.frame_set(1)
scene.render.engine = 'BLENDER_EEVEE_NEXT'
scene.cycles.use_denoising = False
scene.cycles.samples = 128
scene.cycles.sampling_pattern = 'TABULATED_SOBOL'
scene.cycles.use_adaptive_sampling = False
scene.cycles.use_light_tree = False
scene.view_settings.view_transform = 'Filmic'
bpy.context.view_layer.update()
